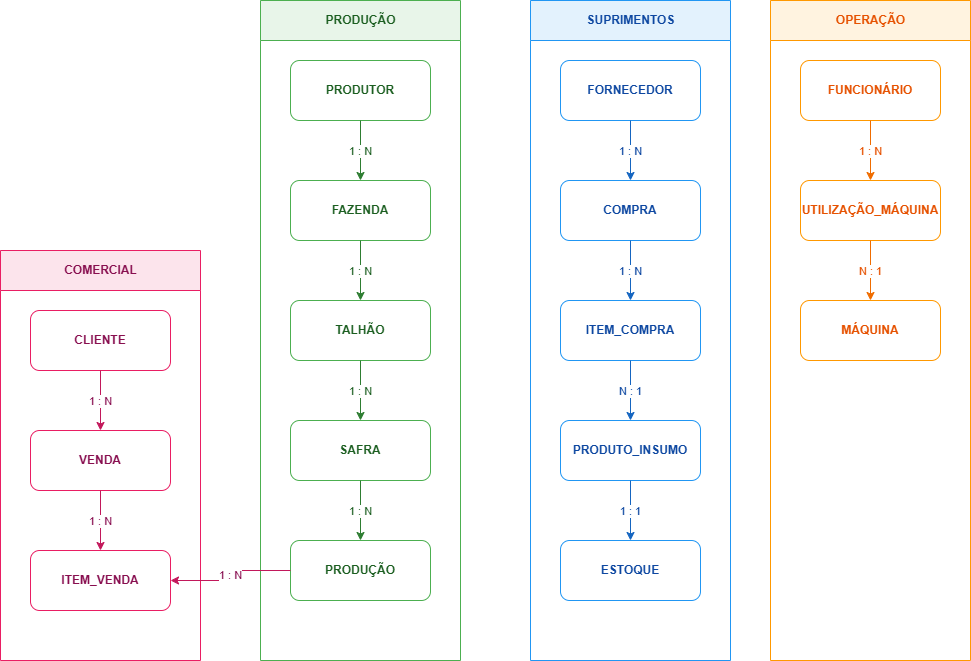

The diagram above was exported from draw.io. Its source (the exported page's mxGraphModel, read from the mxfile embedded in the PNG):
<mxGraphModel dx="1738" dy="1108" grid="1" gridSize="10" guides="1" tooltips="1" connect="1" arrows="1" fold="1" page="1" pageScale="1" pageWidth="827" pageHeight="1169" math="0" shadow="0">
  <root>
    <mxCell id="0" />
    <mxCell id="1" parent="0" />
    <mxCell id="IZ93MITtzwpyI-WmF1uG-117" parent="1" style="swimlane;horizontal=1;startSize=40;fillColor=#e8f5e9;strokeColor=#4caf50;html=1;fontColor=#1b5e20;fontStyle=1;align=center;" value="PRODUÇÃO" vertex="1">
      <mxGeometry height="660" width="200" x="-30" y="190" as="geometry" />
    </mxCell>
    <mxCell id="IZ93MITtzwpyI-WmF1uG-118" parent="IZ93MITtzwpyI-WmF1uG-117" style="rounded=1;whiteSpace=wrap;html=1;fillColor=#ffffff;strokeColor=#4caf50;fontColor=#1b5e20;" value="&lt;b&gt;PRODUTOR&lt;/b&gt;" vertex="1">
      <mxGeometry height="60" width="140" x="30" y="60" as="geometry" />
    </mxCell>
    <mxCell id="IZ93MITtzwpyI-WmF1uG-119" parent="IZ93MITtzwpyI-WmF1uG-117" style="rounded=1;whiteSpace=wrap;html=1;fillColor=#ffffff;strokeColor=#4caf50;fontColor=#1b5e20;" value="&lt;b&gt;FAZENDA&lt;/b&gt;" vertex="1">
      <mxGeometry height="60" width="140" x="30" y="180" as="geometry" />
    </mxCell>
    <mxCell id="IZ93MITtzwpyI-WmF1uG-120" parent="IZ93MITtzwpyI-WmF1uG-117" style="rounded=1;whiteSpace=wrap;html=1;fillColor=#ffffff;strokeColor=#4caf50;fontColor=#1b5e20;" value="&lt;b&gt;TALHÃO&lt;/b&gt;" vertex="1">
      <mxGeometry height="60" width="140" x="30" y="300" as="geometry" />
    </mxCell>
    <mxCell id="IZ93MITtzwpyI-WmF1uG-121" parent="IZ93MITtzwpyI-WmF1uG-117" style="rounded=1;whiteSpace=wrap;html=1;fillColor=#ffffff;strokeColor=#4caf50;fontColor=#1b5e20;" value="&lt;b&gt;SAFRA&lt;/b&gt;" vertex="1">
      <mxGeometry height="60" width="140" x="30" y="420" as="geometry" />
    </mxCell>
    <mxCell id="IZ93MITtzwpyI-WmF1uG-122" parent="IZ93MITtzwpyI-WmF1uG-117" style="rounded=1;whiteSpace=wrap;html=1;fillColor=#ffffff;strokeColor=#4caf50;fontColor=#1b5e20;" value="&lt;b&gt;PRODUÇÃO&lt;/b&gt;" vertex="1">
      <mxGeometry height="60" width="140" x="30" y="540" as="geometry" />
    </mxCell>
    <mxCell id="IZ93MITtzwpyI-WmF1uG-123" parent="1" style="swimlane;horizontal=1;startSize=40;fillColor=#fff3e0;strokeColor=#ff9800;html=1;fontColor=#e65100;fontStyle=1;align=center;" value="OPERAÇÃO" vertex="1">
      <mxGeometry height="660" width="200" x="480" y="190" as="geometry" />
    </mxCell>
    <mxCell id="IZ93MITtzwpyI-WmF1uG-124" parent="IZ93MITtzwpyI-WmF1uG-123" style="rounded=1;whiteSpace=wrap;html=1;fillColor=#ffffff;strokeColor=#ff9800;fontColor=#e65100;" value="&lt;b&gt;FUNCIONÁRIO&lt;/b&gt;" vertex="1">
      <mxGeometry height="60" width="140" x="30" y="60" as="geometry" />
    </mxCell>
    <mxCell id="IZ93MITtzwpyI-WmF1uG-125" parent="IZ93MITtzwpyI-WmF1uG-123" style="rounded=1;whiteSpace=wrap;html=1;fillColor=#ffffff;strokeColor=#ff9800;fontColor=#e65100;" value="&lt;b&gt;UTILIZAÇÃO_MÁQUINA&lt;/b&gt;" vertex="1">
      <mxGeometry height="60" width="140" x="30" y="180" as="geometry" />
    </mxCell>
    <mxCell id="IZ93MITtzwpyI-WmF1uG-126" parent="IZ93MITtzwpyI-WmF1uG-123" style="rounded=1;whiteSpace=wrap;html=1;fillColor=#ffffff;strokeColor=#ff9800;fontColor=#e65100;" value="&lt;b&gt;MÁQUINA&lt;/b&gt;" vertex="1">
      <mxGeometry height="60" width="140" x="30" y="300" as="geometry" />
    </mxCell>
    <mxCell id="IZ93MITtzwpyI-WmF1uG-127" parent="1" style="swimlane;horizontal=1;startSize=40;fillColor=#e3f2fd;strokeColor=#2196f3;html=1;fontColor=#0d47a1;fontStyle=1;align=center;" value="SUPRIMENTOS" vertex="1">
      <mxGeometry height="660" width="200" x="240" y="190" as="geometry" />
    </mxCell>
    <mxCell id="IZ93MITtzwpyI-WmF1uG-128" parent="IZ93MITtzwpyI-WmF1uG-127" style="rounded=1;whiteSpace=wrap;html=1;fillColor=#ffffff;strokeColor=#2196f3;fontColor=#0d47a1;" value="&lt;b&gt;FORNECEDOR&lt;/b&gt;" vertex="1">
      <mxGeometry height="60" width="140" x="30" y="60" as="geometry" />
    </mxCell>
    <mxCell id="IZ93MITtzwpyI-WmF1uG-129" parent="IZ93MITtzwpyI-WmF1uG-127" style="rounded=1;whiteSpace=wrap;html=1;fillColor=#ffffff;strokeColor=#2196f3;fontColor=#0d47a1;" value="&lt;b&gt;COMPRA&lt;/b&gt;" vertex="1">
      <mxGeometry height="60" width="140" x="30" y="180" as="geometry" />
    </mxCell>
    <mxCell id="IZ93MITtzwpyI-WmF1uG-130" parent="IZ93MITtzwpyI-WmF1uG-127" style="rounded=1;whiteSpace=wrap;html=1;fillColor=#ffffff;strokeColor=#2196f3;fontColor=#0d47a1;" value="&lt;b&gt;ITEM_COMPRA&lt;/b&gt;" vertex="1">
      <mxGeometry height="60" width="140" x="30" y="300" as="geometry" />
    </mxCell>
    <mxCell id="IZ93MITtzwpyI-WmF1uG-131" parent="IZ93MITtzwpyI-WmF1uG-127" style="rounded=1;whiteSpace=wrap;html=1;fillColor=#ffffff;strokeColor=#2196f3;fontColor=#0d47a1;" value="&lt;b&gt;PRODUTO_INSUMO&lt;/b&gt;" vertex="1">
      <mxGeometry height="60" width="140" x="30" y="420" as="geometry" />
    </mxCell>
    <mxCell id="IZ93MITtzwpyI-WmF1uG-132" parent="IZ93MITtzwpyI-WmF1uG-127" style="rounded=1;whiteSpace=wrap;html=1;fillColor=#ffffff;strokeColor=#2196f3;fontColor=#0d47a1;" value="&lt;b&gt;ESTOQUE&lt;/b&gt;" vertex="1">
      <mxGeometry height="60" width="140" x="30" y="540" as="geometry" />
    </mxCell>
    <mxCell id="IZ93MITtzwpyI-WmF1uG-133" parent="1" style="swimlane;horizontal=1;startSize=40;fillColor=#fce4ec;strokeColor=#e91e63;html=1;fontColor=#880e4f;fontStyle=1;align=center;" value="COMERCIAL" vertex="1">
      <mxGeometry height="410" width="200" x="-290" y="440" as="geometry" />
    </mxCell>
    <mxCell id="IZ93MITtzwpyI-WmF1uG-134" parent="IZ93MITtzwpyI-WmF1uG-133" style="rounded=1;whiteSpace=wrap;html=1;fillColor=#ffffff;strokeColor=#e91e63;fontColor=#880e4f;" value="&lt;b&gt;CLIENTE&lt;/b&gt;" vertex="1">
      <mxGeometry height="60" width="140" x="30" y="60" as="geometry" />
    </mxCell>
    <mxCell id="IZ93MITtzwpyI-WmF1uG-135" parent="IZ93MITtzwpyI-WmF1uG-133" style="rounded=1;whiteSpace=wrap;html=1;fillColor=#ffffff;strokeColor=#e91e63;fontColor=#880e4f;" value="&lt;b&gt;VENDA&lt;/b&gt;" vertex="1">
      <mxGeometry height="60" width="140" x="30" y="180" as="geometry" />
    </mxCell>
    <mxCell id="IZ93MITtzwpyI-WmF1uG-136" parent="IZ93MITtzwpyI-WmF1uG-133" style="rounded=1;whiteSpace=wrap;html=1;fillColor=#ffffff;strokeColor=#e91e63;fontColor=#880e4f;" value="&lt;b&gt;ITEM_VENDA&lt;/b&gt;" vertex="1">
      <mxGeometry height="60" width="140" x="30" y="300" as="geometry" />
    </mxCell>
    <mxCell id="IZ93MITtzwpyI-WmF1uG-137" edge="1" parent="1" source="IZ93MITtzwpyI-WmF1uG-118" style="edgeStyle=orthogonalEdgeStyle;rounded=1;html=1;strokeColor=#2e7d32;fontColor=#1b5e20;labelBackgroundColor=#ffffff;endArrow=classic;" target="IZ93MITtzwpyI-WmF1uG-119" value="1 : N">
      <mxGeometry relative="1" as="geometry" />
    </mxCell>
    <mxCell id="IZ93MITtzwpyI-WmF1uG-138" edge="1" parent="1" source="IZ93MITtzwpyI-WmF1uG-119" style="edgeStyle=orthogonalEdgeStyle;rounded=1;html=1;strokeColor=#2e7d32;fontColor=#1b5e20;labelBackgroundColor=#ffffff;endArrow=classic;" target="IZ93MITtzwpyI-WmF1uG-120" value="1 : N">
      <mxGeometry relative="1" as="geometry" />
    </mxCell>
    <mxCell id="IZ93MITtzwpyI-WmF1uG-139" edge="1" parent="1" source="IZ93MITtzwpyI-WmF1uG-120" style="edgeStyle=orthogonalEdgeStyle;rounded=1;html=1;strokeColor=#2e7d32;fontColor=#1b5e20;labelBackgroundColor=#ffffff;endArrow=classic;" target="IZ93MITtzwpyI-WmF1uG-121" value="1 : N">
      <mxGeometry relative="1" as="geometry" />
    </mxCell>
    <mxCell id="IZ93MITtzwpyI-WmF1uG-140" edge="1" parent="1" source="IZ93MITtzwpyI-WmF1uG-121" style="edgeStyle=orthogonalEdgeStyle;rounded=1;html=1;strokeColor=#2e7d32;fontColor=#1b5e20;labelBackgroundColor=#ffffff;endArrow=classic;" target="IZ93MITtzwpyI-WmF1uG-122" value="1 : N">
      <mxGeometry relative="1" as="geometry" />
    </mxCell>
    <mxCell id="IZ93MITtzwpyI-WmF1uG-141" edge="1" parent="1" source="IZ93MITtzwpyI-WmF1uG-124" style="edgeStyle=orthogonalEdgeStyle;rounded=1;html=1;strokeColor=#ef6c00;fontColor=#e65100;labelBackgroundColor=#ffffff;endArrow=classic;" target="IZ93MITtzwpyI-WmF1uG-125" value="1 : N">
      <mxGeometry relative="1" as="geometry" />
    </mxCell>
    <mxCell id="IZ93MITtzwpyI-WmF1uG-142" edge="1" parent="1" source="IZ93MITtzwpyI-WmF1uG-125" style="edgeStyle=orthogonalEdgeStyle;rounded=1;html=1;strokeColor=#ef6c00;fontColor=#e65100;labelBackgroundColor=#ffffff;endArrow=classic;" target="IZ93MITtzwpyI-WmF1uG-126" value="N : 1">
      <mxGeometry relative="1" as="geometry" />
    </mxCell>
    <mxCell id="IZ93MITtzwpyI-WmF1uG-143" edge="1" parent="1" source="IZ93MITtzwpyI-WmF1uG-128" style="edgeStyle=orthogonalEdgeStyle;rounded=1;html=1;strokeColor=#1565c0;fontColor=#0d47a1;labelBackgroundColor=#ffffff;endArrow=classic;" target="IZ93MITtzwpyI-WmF1uG-129" value="1 : N">
      <mxGeometry relative="1" as="geometry" />
    </mxCell>
    <mxCell id="IZ93MITtzwpyI-WmF1uG-144" edge="1" parent="1" source="IZ93MITtzwpyI-WmF1uG-129" style="edgeStyle=orthogonalEdgeStyle;rounded=1;html=1;strokeColor=#1565c0;fontColor=#0d47a1;labelBackgroundColor=#ffffff;endArrow=classic;" target="IZ93MITtzwpyI-WmF1uG-130" value="1 : N">
      <mxGeometry relative="1" as="geometry" />
    </mxCell>
    <mxCell id="IZ93MITtzwpyI-WmF1uG-145" edge="1" parent="1" source="IZ93MITtzwpyI-WmF1uG-130" style="edgeStyle=orthogonalEdgeStyle;rounded=1;html=1;strokeColor=#1565c0;fontColor=#0d47a1;labelBackgroundColor=#ffffff;endArrow=classic;" target="IZ93MITtzwpyI-WmF1uG-131" value="N : 1">
      <mxGeometry relative="1" as="geometry" />
    </mxCell>
    <mxCell id="IZ93MITtzwpyI-WmF1uG-146" edge="1" parent="1" source="IZ93MITtzwpyI-WmF1uG-131" style="edgeStyle=orthogonalEdgeStyle;rounded=1;html=1;strokeColor=#1565c0;fontColor=#0d47a1;labelBackgroundColor=#ffffff;endArrow=classic;" target="IZ93MITtzwpyI-WmF1uG-132" value="1 : 1">
      <mxGeometry relative="1" as="geometry" />
    </mxCell>
    <mxCell id="IZ93MITtzwpyI-WmF1uG-147" edge="1" parent="1" source="IZ93MITtzwpyI-WmF1uG-134" style="edgeStyle=orthogonalEdgeStyle;rounded=1;html=1;strokeColor=#c2185b;fontColor=#880e4f;labelBackgroundColor=#ffffff;endArrow=classic;" target="IZ93MITtzwpyI-WmF1uG-135" value="1 : N">
      <mxGeometry relative="1" as="geometry" />
    </mxCell>
    <mxCell id="IZ93MITtzwpyI-WmF1uG-148" edge="1" parent="1" source="IZ93MITtzwpyI-WmF1uG-135" style="edgeStyle=orthogonalEdgeStyle;rounded=1;html=1;strokeColor=#c2185b;fontColor=#880e4f;labelBackgroundColor=#ffffff;endArrow=classic;" target="IZ93MITtzwpyI-WmF1uG-136" value="1 : N">
      <mxGeometry relative="1" as="geometry" />
    </mxCell>
    <mxCell id="IZ93MITtzwpyI-WmF1uG-149" edge="1" parent="1" source="IZ93MITtzwpyI-WmF1uG-122" style="edgeStyle=orthogonalEdgeStyle;rounded=1;html=1;strokeColor=#c2185b;fontColor=#880e4f;labelBackgroundColor=#ffffff;endArrow=classic;" target="IZ93MITtzwpyI-WmF1uG-136" value="1 : N">
      <mxGeometry relative="1" as="geometry" />
    </mxCell>
  </root>
</mxGraphModel>